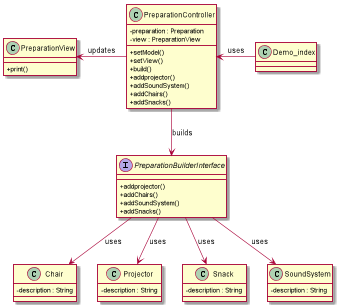

The diagram above was rendered by PlantUML. Its source (embedded in the PNG):
@startuml

skinparam classAttributeIconSize 0

class Demo_index{

}

class PreparationController{
{field} - preparation : Preparation
{field} - view : PreparationView

{method} + setModel()
{method} + setView()
{method} + build()
{method} + addprojector()
{method} + addSoundSystem()
{method} + addChairs()
{method} + addSnacks()

}


class PreparationView{
{method} + print()
}

interface PreparationBuilderInterface{
{method} + addprojector()
{method} + addChairs()
{method} + addSoundSystem()
{method} + addSnacks()
}

class Chair{
{field} - description : String
}

class Projector{
{field} - description : String
}

class Snack{
{field} - description : String
}

class SoundSystem{
{field} - description : String
}




PreparationController <- Demo_index : uses
PreparationView <- PreparationController : updates
PreparationController --> PreparationBuilderInterface : builds

PreparationBuilderInterface --> Chair : uses
PreparationBuilderInterface --> Projector : uses
PreparationBuilderInterface --> Snack : uses
PreparationBuilderInterface --> SoundSystem : uses


@enduml